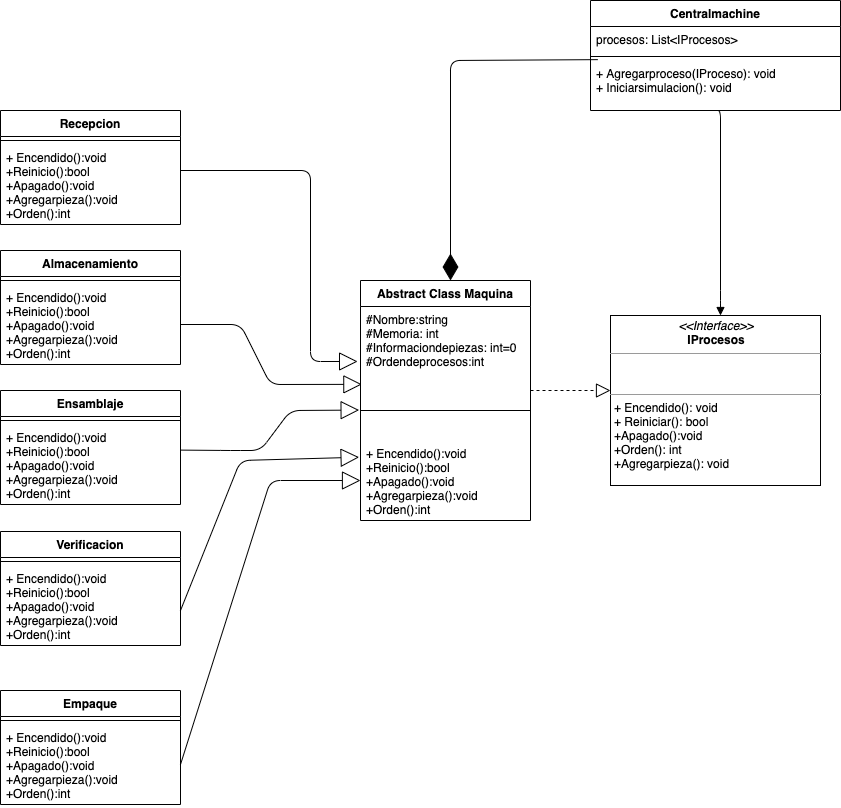

The diagram above was exported from draw.io. Its source (the exported page's mxGraphModel, read from the mxfile embedded in the PNG):
<mxGraphModel dx="2879" dy="2187" grid="1" gridSize="10" guides="1" tooltips="1" connect="1" arrows="1" fold="1" page="1" pageScale="1" pageWidth="827" pageHeight="1169" math="0" shadow="0">
  <root>
    <mxCell id="0" />
    <mxCell id="1" parent="0" />
    <mxCell id="uDDMss7Zra3WtZ8P18hK-3" value="&lt;p style=&quot;margin: 0px ; margin-top: 4px ; text-align: center&quot;&gt;&lt;i&gt;&amp;lt;&amp;lt;Interface&amp;gt;&amp;gt;&lt;/i&gt;&lt;br&gt;&lt;b&gt;IProcesos&lt;/b&gt;&lt;/p&gt;&lt;hr size=&quot;1&quot;&gt;&lt;p style=&quot;margin: 0px ; margin-left: 4px&quot;&gt;&lt;br&gt;&lt;br&gt;&lt;/p&gt;&lt;hr size=&quot;1&quot;&gt;&lt;p style=&quot;margin: 0px ; margin-left: 4px&quot;&gt;+ Encendido(): void&lt;br&gt;+ Reiniciar(): bool&lt;/p&gt;&lt;p style=&quot;margin: 0px ; margin-left: 4px&quot;&gt;+Apagado():void&lt;/p&gt;&lt;p style=&quot;margin: 0px ; margin-left: 4px&quot;&gt;+Orden(): int&lt;br&gt;&lt;/p&gt;&lt;p style=&quot;margin: 0px ; margin-left: 4px&quot;&gt;+Agregarpieza(): void&lt;br&gt;&lt;/p&gt;&lt;p style=&quot;margin: 0px ; margin-left: 4px&quot;&gt;&lt;br&gt;&lt;/p&gt;" style="verticalAlign=top;align=left;overflow=fill;fontSize=12;fontFamily=Helvetica;html=1;" vertex="1" parent="1">
      <mxGeometry x="160" y="255" width="210" height="170" as="geometry" />
    </mxCell>
    <mxCell id="uDDMss7Zra3WtZ8P18hK-4" value="Abstract Class Maquina" style="swimlane;fontStyle=1;align=center;verticalAlign=top;childLayout=stackLayout;horizontal=1;startSize=26;horizontalStack=0;resizeParent=1;resizeParentMax=0;resizeLast=0;collapsible=1;marginBottom=0;" vertex="1" parent="1">
      <mxGeometry x="-90" y="220" width="170" height="240" as="geometry" />
    </mxCell>
    <mxCell id="uDDMss7Zra3WtZ8P18hK-5" value="#Nombre:string&#10;#Memoria: int &#10;#Informaciondepiezas: int=0&#10;#Ordendeprocesos:int  &#10; &#10;" style="text;strokeColor=none;fillColor=none;align=left;verticalAlign=top;spacingLeft=4;spacingRight=4;overflow=hidden;rotatable=0;points=[[0,0.5],[1,0.5]];portConstraint=eastwest;" vertex="1" parent="uDDMss7Zra3WtZ8P18hK-4">
      <mxGeometry y="26" width="170" height="74" as="geometry" />
    </mxCell>
    <mxCell id="uDDMss7Zra3WtZ8P18hK-6" value="" style="line;strokeWidth=1;fillColor=none;align=left;verticalAlign=middle;spacingTop=-1;spacingLeft=3;spacingRight=3;rotatable=0;labelPosition=right;points=[];portConstraint=eastwest;" vertex="1" parent="uDDMss7Zra3WtZ8P18hK-4">
      <mxGeometry y="100" width="170" height="60" as="geometry" />
    </mxCell>
    <mxCell id="uDDMss7Zra3WtZ8P18hK-7" value="+ Encendido():void&#10;+Reinicio():bool&#10;+Apagado():void&#10;+Agregarpieza():void&#10;+Orden():int" style="text;strokeColor=none;fillColor=none;align=left;verticalAlign=top;spacingLeft=4;spacingRight=4;overflow=hidden;rotatable=0;points=[[0,0.5],[1,0.5]];portConstraint=eastwest;" vertex="1" parent="uDDMss7Zra3WtZ8P18hK-4">
      <mxGeometry y="160" width="170" height="80" as="geometry" />
    </mxCell>
    <mxCell id="uDDMss7Zra3WtZ8P18hK-19" value="Recepcion" style="swimlane;fontStyle=1;align=center;verticalAlign=top;childLayout=stackLayout;horizontal=1;startSize=26;horizontalStack=0;resizeParent=1;resizeParentMax=0;resizeLast=0;collapsible=1;marginBottom=0;" vertex="1" parent="1">
      <mxGeometry x="-450" y="50" width="180" height="114" as="geometry" />
    </mxCell>
    <mxCell id="uDDMss7Zra3WtZ8P18hK-25" value="" style="line;strokeWidth=1;fillColor=none;align=left;verticalAlign=middle;spacingTop=-1;spacingLeft=3;spacingRight=3;rotatable=0;labelPosition=right;points=[];portConstraint=eastwest;" vertex="1" parent="uDDMss7Zra3WtZ8P18hK-19">
      <mxGeometry y="26" width="180" height="8" as="geometry" />
    </mxCell>
    <mxCell id="uDDMss7Zra3WtZ8P18hK-16" value="+ Encendido():void&#10;+Reinicio():bool&#10;+Apagado():void&#10;+Agregarpieza():void&#10;+Orden():int" style="text;strokeColor=none;fillColor=none;align=left;verticalAlign=top;spacingLeft=4;spacingRight=4;overflow=hidden;rotatable=0;points=[[0,0.5],[1,0.5]];portConstraint=eastwest;" vertex="1" parent="uDDMss7Zra3WtZ8P18hK-19">
      <mxGeometry y="34" width="180" height="80" as="geometry" />
    </mxCell>
    <mxCell id="uDDMss7Zra3WtZ8P18hK-26" value="Almacenamiento" style="swimlane;fontStyle=1;align=center;verticalAlign=top;childLayout=stackLayout;horizontal=1;startSize=26;horizontalStack=0;resizeParent=1;resizeParentMax=0;resizeLast=0;collapsible=1;marginBottom=0;" vertex="1" parent="1">
      <mxGeometry x="-450" y="190" width="180" height="114" as="geometry" />
    </mxCell>
    <mxCell id="uDDMss7Zra3WtZ8P18hK-27" value="" style="line;strokeWidth=1;fillColor=none;align=left;verticalAlign=middle;spacingTop=-1;spacingLeft=3;spacingRight=3;rotatable=0;labelPosition=right;points=[];portConstraint=eastwest;" vertex="1" parent="uDDMss7Zra3WtZ8P18hK-26">
      <mxGeometry y="26" width="180" height="8" as="geometry" />
    </mxCell>
    <mxCell id="uDDMss7Zra3WtZ8P18hK-28" value="+ Encendido():void&#10;+Reinicio():bool&#10;+Apagado():void&#10;+Agregarpieza():void&#10;+Orden():int" style="text;strokeColor=none;fillColor=none;align=left;verticalAlign=top;spacingLeft=4;spacingRight=4;overflow=hidden;rotatable=0;points=[[0,0.5],[1,0.5]];portConstraint=eastwest;" vertex="1" parent="uDDMss7Zra3WtZ8P18hK-26">
      <mxGeometry y="34" width="180" height="80" as="geometry" />
    </mxCell>
    <mxCell id="uDDMss7Zra3WtZ8P18hK-29" value="Ensamblaje" style="swimlane;fontStyle=1;align=center;verticalAlign=top;childLayout=stackLayout;horizontal=1;startSize=26;horizontalStack=0;resizeParent=1;resizeParentMax=0;resizeLast=0;collapsible=1;marginBottom=0;" vertex="1" parent="1">
      <mxGeometry x="-450" y="330" width="180" height="114" as="geometry" />
    </mxCell>
    <mxCell id="uDDMss7Zra3WtZ8P18hK-30" value="" style="line;strokeWidth=1;fillColor=none;align=left;verticalAlign=middle;spacingTop=-1;spacingLeft=3;spacingRight=3;rotatable=0;labelPosition=right;points=[];portConstraint=eastwest;" vertex="1" parent="uDDMss7Zra3WtZ8P18hK-29">
      <mxGeometry y="26" width="180" height="8" as="geometry" />
    </mxCell>
    <mxCell id="uDDMss7Zra3WtZ8P18hK-31" value="+ Encendido():void&#10;+Reinicio():bool&#10;+Apagado():void&#10;+Agregarpieza():void&#10;+Orden():int" style="text;strokeColor=none;fillColor=none;align=left;verticalAlign=top;spacingLeft=4;spacingRight=4;overflow=hidden;rotatable=0;points=[[0,0.5],[1,0.5]];portConstraint=eastwest;" vertex="1" parent="uDDMss7Zra3WtZ8P18hK-29">
      <mxGeometry y="34" width="180" height="80" as="geometry" />
    </mxCell>
    <mxCell id="uDDMss7Zra3WtZ8P18hK-32" value="Verificacion" style="swimlane;fontStyle=1;align=center;verticalAlign=top;childLayout=stackLayout;horizontal=1;startSize=26;horizontalStack=0;resizeParent=1;resizeParentMax=0;resizeLast=0;collapsible=1;marginBottom=0;" vertex="1" parent="1">
      <mxGeometry x="-450" y="471" width="180" height="114" as="geometry" />
    </mxCell>
    <mxCell id="uDDMss7Zra3WtZ8P18hK-33" value="" style="line;strokeWidth=1;fillColor=none;align=left;verticalAlign=middle;spacingTop=-1;spacingLeft=3;spacingRight=3;rotatable=0;labelPosition=right;points=[];portConstraint=eastwest;" vertex="1" parent="uDDMss7Zra3WtZ8P18hK-32">
      <mxGeometry y="26" width="180" height="8" as="geometry" />
    </mxCell>
    <mxCell id="uDDMss7Zra3WtZ8P18hK-34" value="+ Encendido():void&#10;+Reinicio():bool&#10;+Apagado():void&#10;+Agregarpieza():void&#10;+Orden():int" style="text;strokeColor=none;fillColor=none;align=left;verticalAlign=top;spacingLeft=4;spacingRight=4;overflow=hidden;rotatable=0;points=[[0,0.5],[1,0.5]];portConstraint=eastwest;" vertex="1" parent="uDDMss7Zra3WtZ8P18hK-32">
      <mxGeometry y="34" width="180" height="80" as="geometry" />
    </mxCell>
    <mxCell id="uDDMss7Zra3WtZ8P18hK-48" value="Centralmachine" style="swimlane;fontStyle=1;align=center;verticalAlign=top;childLayout=stackLayout;horizontal=1;startSize=26;horizontalStack=0;resizeParent=1;resizeParentMax=0;resizeLast=0;collapsible=1;marginBottom=0;" vertex="1" parent="1">
      <mxGeometry x="140" y="-60" width="250" height="110" as="geometry" />
    </mxCell>
    <mxCell id="uDDMss7Zra3WtZ8P18hK-49" value="procesos: List&lt;IProcesos&gt;" style="text;strokeColor=none;fillColor=none;align=left;verticalAlign=top;spacingLeft=4;spacingRight=4;overflow=hidden;rotatable=0;points=[[0,0.5],[1,0.5]];portConstraint=eastwest;" vertex="1" parent="uDDMss7Zra3WtZ8P18hK-48">
      <mxGeometry y="26" width="250" height="26" as="geometry" />
    </mxCell>
    <mxCell id="uDDMss7Zra3WtZ8P18hK-50" value="" style="line;strokeWidth=1;fillColor=none;align=left;verticalAlign=middle;spacingTop=-1;spacingLeft=3;spacingRight=3;rotatable=0;labelPosition=right;points=[];portConstraint=eastwest;" vertex="1" parent="uDDMss7Zra3WtZ8P18hK-48">
      <mxGeometry y="52" width="250" height="8" as="geometry" />
    </mxCell>
    <mxCell id="uDDMss7Zra3WtZ8P18hK-51" value="+ Agregarproceso(IProceso): void&#10;+ Iniciarsimulacion(): void" style="text;strokeColor=none;fillColor=none;align=left;verticalAlign=top;spacingLeft=4;spacingRight=4;overflow=hidden;rotatable=0;points=[[0,0.5],[1,0.5]];portConstraint=eastwest;" vertex="1" parent="uDDMss7Zra3WtZ8P18hK-48">
      <mxGeometry y="60" width="250" height="50" as="geometry" />
    </mxCell>
    <mxCell id="uDDMss7Zra3WtZ8P18hK-35" value="Empaque" style="swimlane;fontStyle=1;align=center;verticalAlign=top;childLayout=stackLayout;horizontal=1;startSize=26;horizontalStack=0;resizeParent=1;resizeParentMax=0;resizeLast=0;collapsible=1;marginBottom=0;" vertex="1" parent="1">
      <mxGeometry x="-450" y="630" width="180" height="114" as="geometry" />
    </mxCell>
    <mxCell id="uDDMss7Zra3WtZ8P18hK-36" value="" style="line;strokeWidth=1;fillColor=none;align=left;verticalAlign=middle;spacingTop=-1;spacingLeft=3;spacingRight=3;rotatable=0;labelPosition=right;points=[];portConstraint=eastwest;" vertex="1" parent="uDDMss7Zra3WtZ8P18hK-35">
      <mxGeometry y="26" width="180" height="8" as="geometry" />
    </mxCell>
    <mxCell id="uDDMss7Zra3WtZ8P18hK-37" value="+ Encendido():void&#10;+Reinicio():bool&#10;+Apagado():void&#10;+Agregarpieza():void&#10;+Orden():int" style="text;strokeColor=none;fillColor=none;align=left;verticalAlign=top;spacingLeft=4;spacingRight=4;overflow=hidden;rotatable=0;points=[[0,0.5],[1,0.5]];portConstraint=eastwest;" vertex="1" parent="uDDMss7Zra3WtZ8P18hK-35">
      <mxGeometry y="34" width="180" height="80" as="geometry" />
    </mxCell>
    <mxCell id="uDDMss7Zra3WtZ8P18hK-41" value="" style="endArrow=block;endSize=16;endFill=0;html=1;entryX=-0.017;entryY=0.743;entryDx=0;entryDy=0;entryPerimeter=0;" edge="1" parent="1" target="uDDMss7Zra3WtZ8P18hK-5">
      <mxGeometry width="160" relative="1" as="geometry">
        <mxPoint x="-270" y="110" as="sourcePoint" />
        <mxPoint x="-140" y="310" as="targetPoint" />
        <Array as="points">
          <mxPoint x="-140" y="110" />
          <mxPoint x="-140" y="301" />
        </Array>
      </mxGeometry>
    </mxCell>
    <mxCell id="uDDMss7Zra3WtZ8P18hK-43" value="" style="endArrow=block;endSize=16;endFill=0;html=1;exitX=1;exitY=0.5;exitDx=0;exitDy=0;entryX=0.008;entryY=1.052;entryDx=0;entryDy=0;entryPerimeter=0;" edge="1" parent="1" source="uDDMss7Zra3WtZ8P18hK-28" target="uDDMss7Zra3WtZ8P18hK-5">
      <mxGeometry width="160" relative="1" as="geometry">
        <mxPoint x="-260" y="120" as="sourcePoint" />
        <mxPoint x="-90" y="300" as="targetPoint" />
        <Array as="points">
          <mxPoint x="-210" y="264" />
          <mxPoint x="-180" y="324" />
        </Array>
      </mxGeometry>
    </mxCell>
    <mxCell id="uDDMss7Zra3WtZ8P18hK-44" value="" style="endArrow=block;endSize=16;endFill=0;html=1;exitX=1;exitY=0.32;exitDx=0;exitDy=0;entryX=-0.008;entryY=0.493;entryDx=0;entryDy=0;entryPerimeter=0;exitPerimeter=0;" edge="1" parent="1" source="uDDMss7Zra3WtZ8P18hK-31" target="uDDMss7Zra3WtZ8P18hK-6">
      <mxGeometry width="160" relative="1" as="geometry">
        <mxPoint x="-260" y="273.9999999999999" as="sourcePoint" />
        <mxPoint x="-90" y="340" as="targetPoint" />
        <Array as="points">
          <mxPoint x="-220" y="390" />
          <mxPoint x="-190" y="390" />
          <mxPoint x="-160" y="350" />
        </Array>
      </mxGeometry>
    </mxCell>
    <mxCell id="uDDMss7Zra3WtZ8P18hK-45" value="" style="endArrow=block;endSize=16;endFill=0;html=1;entryX=-0.008;entryY=0.209;entryDx=0;entryDy=0;entryPerimeter=0;" edge="1" parent="1" target="uDDMss7Zra3WtZ8P18hK-7">
      <mxGeometry width="160" relative="1" as="geometry">
        <mxPoint x="-270" y="550" as="sourcePoint" />
        <mxPoint x="-100" y="400" as="targetPoint" />
        <Array as="points">
          <mxPoint x="-210" y="400" />
        </Array>
      </mxGeometry>
    </mxCell>
    <mxCell id="uDDMss7Zra3WtZ8P18hK-46" value="" style="endArrow=block;endSize=16;endFill=0;html=1;exitX=1;exitY=0.5;exitDx=0;exitDy=0;entryX=0;entryY=0.5;entryDx=0;entryDy=0;" edge="1" parent="1" source="uDDMss7Zra3WtZ8P18hK-37" target="uDDMss7Zra3WtZ8P18hK-7">
      <mxGeometry width="160" relative="1" as="geometry">
        <mxPoint x="-100" y="400" as="sourcePoint" />
        <mxPoint x="-130" y="420" as="targetPoint" />
        <Array as="points">
          <mxPoint x="-180" y="420" />
        </Array>
      </mxGeometry>
    </mxCell>
    <mxCell id="uDDMss7Zra3WtZ8P18hK-47" value="" style="endArrow=block;dashed=1;endFill=0;endSize=12;html=1;" edge="1" parent="1">
      <mxGeometry width="160" relative="1" as="geometry">
        <mxPoint x="80" y="330" as="sourcePoint" />
        <mxPoint x="160" y="330" as="targetPoint" />
      </mxGeometry>
    </mxCell>
    <mxCell id="uDDMss7Zra3WtZ8P18hK-52" value="" style="endArrow=diamondThin;endFill=1;endSize=24;html=1;exitX=0.029;exitY=0.893;exitDx=0;exitDy=0;exitPerimeter=0;" edge="1" parent="1" source="uDDMss7Zra3WtZ8P18hK-50">
      <mxGeometry width="160" relative="1" as="geometry">
        <mxPoint as="sourcePoint" />
        <mxPoint y="220" as="targetPoint" />
        <Array as="points">
          <mxPoint />
          <mxPoint y="210" />
        </Array>
      </mxGeometry>
    </mxCell>
    <mxCell id="uDDMss7Zra3WtZ8P18hK-53" value="" style="endArrow=block;endFill=1;html=1;edgeStyle=orthogonalEdgeStyle;align=left;verticalAlign=top;" edge="1" parent="1" target="uDDMss7Zra3WtZ8P18hK-3">
      <mxGeometry x="-1" relative="1" as="geometry">
        <mxPoint x="265" y="50" as="sourcePoint" />
        <mxPoint x="265" y="200" as="targetPoint" />
        <Array as="points">
          <mxPoint x="270" y="240" />
          <mxPoint x="270" y="240" />
        </Array>
      </mxGeometry>
    </mxCell>
  </root>
</mxGraphModel>